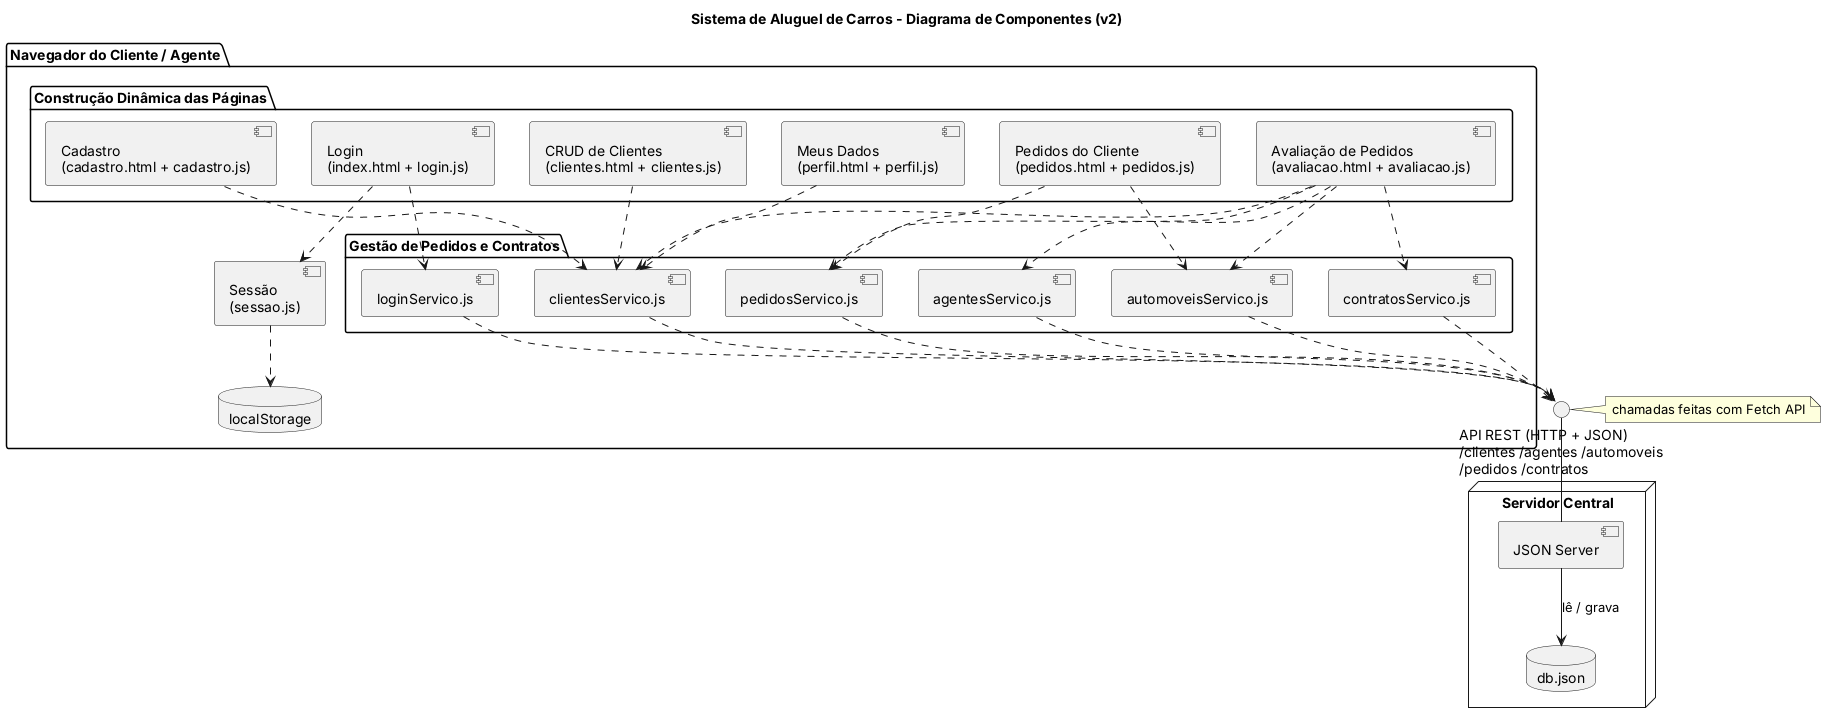

The diagram above was rendered by PlantUML. Its source (embedded in the PNG):
@startuml componentes
title Sistema de Aluguel de Carros - Diagrama de Componentes (v2)
top to bottom direction

package "Navegador do Cliente / Agente" {

  package "Construção Dinâmica das Páginas" {
    [Login\n(index.html + login.js)] as Login
    [Cadastro\n(cadastro.html + cadastro.js)] as Cadastro
    [Meus Dados\n(perfil.html + perfil.js)] as Perfil
    [Pedidos do Cliente\n(pedidos.html + pedidos.js)] as PagPedidos
    [Avaliação de Pedidos\n(avaliacao.html + avaliacao.js)] as Avaliacao
    [CRUD de Clientes\n(clientes.html + clientes.js)] as PagClientes
  }

  [Sessão\n(sessao.js)] as Sessao
  database "localStorage" as LS

  package "Gestão de Pedidos e Contratos" {
    [loginServico.js] as SLogin
    [clientesServico.js] as SClientes
    [pedidosServico.js] as SPedidos
    [automoveisServico.js] as SAutomoveis
    [agentesServico.js] as SAgentes
    [contratosServico.js] as SContratos
  }
}

interface "API REST (HTTP + JSON)\n/clientes /agentes /automoveis\n/pedidos /contratos" as Rest

node "Servidor Central" {
  [JSON Server] as Api
  database "db.json" as Db
}

Login ..> SLogin
Login ..> Sessao
Sessao ..> LS
Cadastro ..> SClientes
Perfil ..> SClientes
PagClientes ..> SClientes
PagPedidos ..> SPedidos
PagPedidos ..> SAutomoveis
Avaliacao ..> SPedidos
Avaliacao ..> SClientes
Avaliacao ..> SAutomoveis
Avaliacao ..> SAgentes
Avaliacao ..> SContratos

SLogin ..> Rest
SClientes ..> Rest
SPedidos ..> Rest
SAutomoveis ..> Rest
SAgentes ..> Rest
SContratos ..> Rest

Rest -- Api
note right of Rest : chamadas feitas com Fetch API
Api --> Db : lê / grava
@enduml